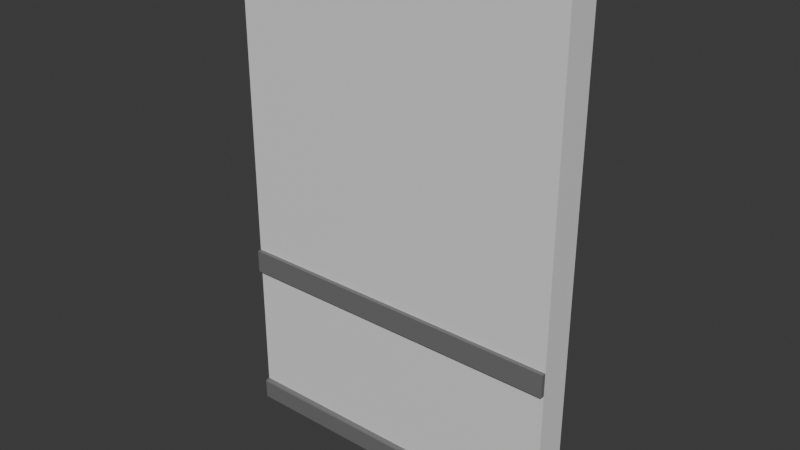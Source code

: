 # Source: WandMitLeiste2_4.blend  (saved by Blender 4.0.36; exported with 4.5.12 LTS)
import bpy
from mathutils import Matrix  # noqa: F401  (used for matrix-valued properties, if any)

bpy.ops.wm.read_factory_settings(use_empty=True)
scene = bpy.context.scene
scene.name = 'Scene'

# ---- collections
col_collection = bpy.data.collections.new('Collection'); scene.collection.children.link(col_collection)

# ---- materials (node trees are filled in below, after node groups)
mat_aussen = bpy.data.materials.new('Aussen')
mat_aussen.alpha_threshold = 0.0
mat_aussen.use_transparent_shadow = False
mat_aussen.roughness = 0.5
mat_aussen.line_color = (0.0, 0.0, 0.0, 1.0)
mat_innen = bpy.data.materials.new('Innen')
mat_innen.use_transparent_shadow = False
mat_graue_leiste = bpy.data.materials.new('Graue Leiste')
mat_graue_leiste.use_transparent_shadow = False
mat_aussen_001 = bpy.data.materials.new('Aussen.001')
mat_aussen_001.alpha_threshold = 0.0
mat_aussen_001.use_transparent_shadow = False
mat_aussen_001.roughness = 0.5
mat_aussen_001.line_color = (0.0, 0.0, 0.0, 1.0)
mat_innen_001 = bpy.data.materials.new('Innen.001')
mat_innen_001.use_transparent_shadow = False
mat_graue_leiste_001 = bpy.data.materials.new('Graue Leiste.001')
mat_graue_leiste_001.use_transparent_shadow = False

# ---- material node trees
mat_aussen.use_nodes = True; mat_aussen.node_tree.nodes.clear()
_N = mat_aussen.node_tree.nodes; _L = mat_aussen.node_tree.links
n0 = _N.new('ShaderNodeOutputMaterial'); n0.name = 'Material Output'; n0.location = (300, 300)
n1 = _N.new('ShaderNodeBsdfPrincipled'); n1.name = 'Principled BSDF'; n1.location = (10, 300)
n1.inputs[0].default_value = (0.1235, 0.0, 0.002298, 1.0)
n1.inputs[3].default_value = 1.45
_L.new(n1.outputs[0], n0.inputs[0])
n0.is_active_output = True
mat_innen.use_nodes = True; mat_innen.node_tree.nodes.clear()
_N = mat_innen.node_tree.nodes; _L = mat_innen.node_tree.links
n0 = _N.new('ShaderNodeBsdfPrincipled'); n0.name = 'Principled BSDF'; n0.location = (10, 300)
n0.inputs[3].default_value = 1.45
n1 = _N.new('ShaderNodeOutputMaterial'); n1.name = 'Material Output'; n1.location = (300, 300)
_L.new(n0.outputs[0], n1.inputs[0])
n1.is_active_output = True
mat_graue_leiste.use_nodes = True; mat_graue_leiste.node_tree.nodes.clear()
_N = mat_graue_leiste.node_tree.nodes; _L = mat_graue_leiste.node_tree.links
n0 = _N.new('ShaderNodeBsdfPrincipled'); n0.name = 'Principled BSDF'; n0.location = (10, 300)
n0.inputs[0].default_value = (0.1697, 0.1697, 0.1697, 1.0)
n0.inputs[3].default_value = 1.45
n1 = _N.new('ShaderNodeOutputMaterial'); n1.name = 'Material Output'; n1.location = (300, 300)
_L.new(n0.outputs[0], n1.inputs[0])
n1.is_active_output = True
mat_aussen_001.use_nodes = True; mat_aussen_001.node_tree.nodes.clear()
_N = mat_aussen_001.node_tree.nodes; _L = mat_aussen_001.node_tree.links
n0 = _N.new('ShaderNodeOutputMaterial'); n0.name = 'Material Output'; n0.location = (300, 300)
n1 = _N.new('ShaderNodeBsdfPrincipled'); n1.name = 'Principled BSDF'; n1.location = (10, 300)
n1.inputs[0].default_value = (0.1235, 0.0, 0.002298, 1.0)
n1.inputs[3].default_value = 1.45
_L.new(n1.outputs[0], n0.inputs[0])
n0.is_active_output = True
mat_innen_001.use_nodes = True; mat_innen_001.node_tree.nodes.clear()
_N = mat_innen_001.node_tree.nodes; _L = mat_innen_001.node_tree.links
n0 = _N.new('ShaderNodeBsdfPrincipled'); n0.name = 'Principled BSDF'; n0.location = (10, 300)
n0.inputs[3].default_value = 1.45
n1 = _N.new('ShaderNodeOutputMaterial'); n1.name = 'Material Output'; n1.location = (300, 300)
_L.new(n0.outputs[0], n1.inputs[0])
n1.is_active_output = True
mat_graue_leiste_001.use_nodes = True; mat_graue_leiste_001.node_tree.nodes.clear()
_N = mat_graue_leiste_001.node_tree.nodes; _L = mat_graue_leiste_001.node_tree.links
n0 = _N.new('ShaderNodeBsdfPrincipled'); n0.name = 'Principled BSDF'; n0.location = (10, 300)
n0.inputs[0].default_value = (0.1697, 0.1697, 0.1697, 1.0)
n0.inputs[3].default_value = 1.45
n1 = _N.new('ShaderNodeOutputMaterial'); n1.name = 'Material Output'; n1.location = (300, 300)
_L.new(n0.outputs[0], n1.inputs[0])
n1.is_active_output = True

# ---- world
world_world = bpy.data.worlds.new('World'); scene.world = world_world
world_world.use_nodes = True; world_world.node_tree.nodes.clear()
_N = world_world.node_tree.nodes; _L = world_world.node_tree.links
n0 = _N.new('ShaderNodeOutputWorld'); n0.name = 'World Output'; n0.location = (300, 300)
n1 = _N.new('ShaderNodeBackground'); n1.name = 'Background'; n1.location = (10, 300)
n1.inputs[0].default_value = (0.05088, 0.05088, 0.05088, 1.0)
_L.new(n1.outputs[0], n0.inputs[0])
n0.is_active_output = True
world_world.color = (0.05088, 0.05088, 0.05088)
world_world.use_sun_shadow = False
world_world.sun_shadow_jitter_overblur = 0.0

# ---- meshes
me_cube = bpy.data.meshes.new('Cube')
me_cube.from_pydata([(1.042, -2.98e-08, 2.999), (1.042, -2.98e-08, 0.0), (1.042, -1.0, 2.999), (1.042, -1.0, 0.0), (0.0, -2.98e-08, 2.999), (0.0, -2.98e-08, 0.0), (0.0, -1.0, 2.999), (0.0, -1.0, 0.0), (1.042, -1.0, 2.235e-08), (1.042, -1.135, 2.235e-08), (0.0, -1.0, -2.235e-08), (0.0, -1.135, -2.235e-08), (1.042, -1.0, 0.1257), (1.042, -1.113, 0.1201), (0.0, -1.0, 0.1257), (0.0002132, -1.113, 0.1201), (1.042, -1.0, 0.9055), (1.042, -1.12, 0.9055), (0.0, -1.0, 0.9055), (0.0, -1.12, 0.9055), (1.042, -1.0, 1.043), (1.042, -1.12, 1.043), (0.0, -1.0, 1.043), (0.0, -1.12, 1.043), (0.0, -1.0, 0.06287), (1.042, -1.0, 0.06287), (1.042, -1.0, 0.0943), (0.0, -1.0, 0.0943), (-0.0004172, -1.135, 0.1136), (1.042, -1.0, 0.11), (0.0, -1.0, 0.11), (1.041, -1.135, 0.1136), (1.042, -1.067, 2.235e-08), (0.0, -1.067, -2.235e-08), (0.0001111, -1.06, 0.1242), (1.042, -1.06, 0.1242), (2.083, -2.98e-08, 2.999), (2.083, -2.98e-08, 0.0), (2.083, -1.0, 2.999), (2.083, -1.0, 0.0), (1.042, -2.98e-08, 2.999), (1.042, -2.98e-08, 0.0), (1.042, -1.0, 2.999), (1.042, -1.0, 0.0), (2.083, -1.0, 2.235e-08), (2.083, -1.135, 2.235e-08), (1.042, -1.0, -2.235e-08), (1.042, -1.135, -2.235e-08), (2.083, -1.0, 0.1257), (2.084, -1.113, 0.1201), (1.042, -1.0, 0.1257), (1.042, -1.113, 0.1201), (2.083, -1.0, 0.9055), (2.083, -1.12, 0.9055), (1.042, -1.0, 0.9055), (1.042, -1.12, 0.9055), (2.083, -1.0, 1.043), (2.083, -1.12, 1.043), (1.042, -1.0, 1.043), (1.042, -1.12, 1.043), (1.042, -1.0, 0.06287), (2.083, -1.0, 0.06287), (2.083, -1.0, 0.0943), (1.042, -1.0, 0.0943), (1.041, -1.135, 0.1136), (2.083, -1.0, 0.11), (1.042, -1.0, 0.11), (2.083, -1.135, 0.1136), (2.083, -1.067, 2.235e-08), (1.042, -1.067, -2.235e-08), (1.042, -1.06, 0.1242), (2.083, -1.06, 0.1242)], [], [(0, 4, 6, 2), (3, 2, 6, 7), (7, 6, 4, 5), (5, 1, 3, 7), (1, 0, 2, 3), (5, 4, 0, 1), (34, 15, 13, 35), (11, 9, 31, 28), (16, 17, 19, 18), (22, 23, 21, 20), (23, 19, 17, 21), (32, 9, 11, 33, 10, 8), (15, 28, 31, 13), (14, 34, 35, 12), (10, 33, 11, 28, 15, 34, 14, 30, 27, 24), (32, 8, 25, 26, 29, 12, 35, 13, 31, 9), (16, 20, 21, 17), (18, 19, 23, 22), (36, 40, 42, 38), (39, 38, 42, 43), (43, 42, 40, 41), (41, 37, 39, 43), (37, 36, 38, 39), (41, 40, 36, 37), (70, 51, 49, 71), (47, 45, 67, 64), (52, 53, 55, 54), (58, 59, 57, 56), (59, 55, 53, 57), (68, 45, 47, 69, 46, 44), (51, 64, 67, 49), (50, 70, 71, 48), (46, 69, 47, 64, 51, 70, 50, 66, 63, 60), (68, 44, 61, 62, 65, 48, 71, 49, 67, 45), (52, 56, 57, 53), (54, 55, 59, 58)])
me_cube.polygons.foreach_set('material_index', [1, 1, 1, 1, 1, 0, 2, 2, 2, 2, 2, 2, 2, 2, 2, 2, 2, 2, 4, 4, 4, 4, 4, 3, 5, 5, 5, 5, 5, 5, 5, 5, 5, 5, 5, 5])
_uv = me_cube.uv_layers.new(name='UVMap')
_uv.uv.foreach_set('vector', [0.8856, 0.2288, 0.9999, 0.2288, 0.9999, 0.3431, 0.8856, 0.3431, 0.7712, 0.3431, 0.8856, 0.3431, 0.8856, 0.4574, 0.7712, 0.4574, 0.7712, 0.0001482, 0.8856, 0.0001482, 0.8856, 0.1144, 0.7712, 0.1144, 0.6569, 0.2288, 0.7712, 0.2288, 0.7712, 0.3431, 0.6569, 0.3431, 0.7712, 0.2288, 0.8856, 0.2288, 0.8856, 0.3431, 0.7712, 0.3431, 0.7712, 0.1144, 0.8856, 0.1144, 0.8856, 0.2288, 0.7712, 0.2288, 0.2799, 0.8983, 0.234, 0.8982, 0.234, 0.0001482, 0.2799, 0.0002363, 0.1162, 0.8984, 0.1162, 0.0003321, 0.2142, 0.0006917, 0.2142, 0.8988, 0.6567, 0.8982, 0.5533, 0.8982, 0.5533, 0.0001481, 0.6567, 0.0001481, 0.3316, 0.0001482, 0.435, 0.0001481, 0.435, 0.8982, 0.3316, 0.8982, 0.435, 0.0001481, 0.5533, 0.0001481, 0.5533, 0.8982, 0.435, 0.8982, 0.0582, 0.0003321, 0.1162, 0.0003321, 0.1162, 0.8984, 0.0582, 0.8984, 0.0001482, 0.8984, 0.0001482, 0.0003321, 0.234, 0.8982, 0.2142, 0.8988, 0.2142, 0.0006917, 0.234, 0.0001482, 0.3313, 0.8984, 0.2799, 0.8983, 0.2799, 0.0002363, 0.3313, 0.0003321, 0.0001482, 0.8984, 0.0582, 0.8984, 0.1162, 0.8984, 0.2142, 0.8988, 0.234, 0.8982, 0.2799, 0.8983, 0.3313, 0.8984, 0.0, 0.0, 0.0, 0.0, 0.0, 0.0, 0.0582, 0.0003321, 0.0001482, 0.0003321, 0.0, 0.0, 0.0, 0.0, 0.0, 0.0, 0.3313, 0.0003321, 0.2799, 0.0002363, 0.234, 0.0001482, 0.2142, 0.0006917, 0.1162, 0.0003321, 0.6567, 0.8982, 0.3316, 0.8982, 0.435, 0.8982, 0.5533, 0.8982, 0.6567, 0.0001481, 0.5533, 0.0001481, 0.435, 0.0001481, 0.3316, 0.0001482, 0.8856, 0.2288, 0.9999, 0.2288, 0.9999, 0.3431, 0.8856, 0.3431, 0.7712, 0.3431, 0.8856, 0.3431, 0.8856, 0.4574, 0.7712, 0.4574, 0.7712, 0.0001482, 0.8856, 0.0001482, 0.8856, 0.1144, 0.7712, 0.1144, 0.6569, 0.2288, 0.7712, 0.2288, 0.7712, 0.3431, 0.6569, 0.3431, 0.7712, 0.2288, 0.8856, 0.2288, 0.8856, 0.3431, 0.7712, 0.3431, 0.7712, 0.1144, 0.8856, 0.1144, 0.8856, 0.2288, 0.7712, 0.2288, 0.2799, 0.8983, 0.234, 0.8982, 0.234, 0.0001482, 0.2799, 0.0002363, 0.1162, 0.8984, 0.1162, 0.0003321, 0.2142, 0.0006917, 0.2142, 0.8988, 0.6567, 0.8982, 0.5533, 0.8982, 0.5533, 0.0001481, 0.6567, 0.0001481, 0.3316, 0.0001482, 0.435, 0.0001481, 0.435, 0.8982, 0.3316, 0.8982, 0.435, 0.0001481, 0.5533, 0.0001481, 0.5533, 0.8982, 0.435, 0.8982, 0.0582, 0.0003321, 0.1162, 0.0003321, 0.1162, 0.8984, 0.0582, 0.8984, 0.0001482, 0.8984, 0.0001482, 0.0003321, 0.234, 0.8982, 0.2142, 0.8988, 0.2142, 0.0006917, 0.234, 0.0001482, 0.3313, 0.8984, 0.2799, 0.8983, 0.2799, 0.0002363, 0.3313, 0.0003321, 0.0001482, 0.8984, 0.0582, 0.8984, 0.1162, 0.8984, 0.2142, 0.8988, 0.234, 0.8982, 0.2799, 0.8983, 0.3313, 0.8984, 0.0, 0.0, 0.0, 0.0, 0.0, 0.0, 0.0582, 0.0003321, 0.0001482, 0.0003321, 0.0, 0.0, 0.0, 0.0, 0.0, 0.0, 0.3313, 0.0003321, 0.2799, 0.0002363, 0.234, 0.0001482, 0.2142, 0.0006917, 0.1162, 0.0003321, 0.6567, 0.8982, 0.3316, 0.8982, 0.435, 0.8982, 0.5533, 0.8982, 0.6567, 0.0001481, 0.5533, 0.0001481, 0.435, 0.0001481, 0.3316, 0.0001482])
me_cube.materials.append(mat_aussen)
me_cube.materials.append(mat_innen)
me_cube.materials.append(mat_graue_leiste)
me_cube.materials.append(mat_aussen_001)
me_cube.materials.append(mat_innen_001)
me_cube.materials.append(mat_graue_leiste_001)
me_cube.use_mirror_vertex_groups = False
me_cube.update()

# ---- objects
ob_wand_1___4 = bpy.data.objects.new('Wand 1 * 4', me_cube)

# ---- transforms, parenting, visibility, modifiers, constraints
ob_wand_1___4.location = (0.0, 0.0, 0.0)
ob_wand_1___4.scale = (0.96, 0.2, 1.0)
ob_wand_1___4.lock_rotations_4d = False
ob_wand_1___4.empty_display_type = 'ARROWS'
ob_wand_1___4.lineart.crease_threshold = 0.0

# ---- collection membership
col_collection.objects.link(ob_wand_1___4)

# ---- scene / render settings (as saved in the file)
scene.frame_start = 1; scene.frame_end = 250; scene.frame_set(1)
scene.render.engine = 'BLENDER_EEVEE_NEXT'
scene.cycles.sampling_pattern = 'TABULATED_SOBOL'
bpy.context.view_layer.update()

# ---- added for rendering (the .blend has no active camera and no usable light): camera, sun
cam_auto = bpy.data.cameras.new('AutoCamera')
cam_auto.lens = 50.0
cam_auto.sensor_width = 36.0
cam_auto.clip_end = 1000.0
ob_auto_camera = bpy.data.objects.new('AutoCamera', cam_auto)
scene.collection.objects.link(ob_auto_camera)
ob_auto_camera.location = (4.34233, -4.12439, 4.17366)
ob_auto_camera.rotation_euler = (1.09748, -7.21219e-08, 0.694738)
scene.camera = ob_auto_camera
light_auto_sun = bpy.data.lights.new('AutoSun', 'SUN')
light_auto_sun.energy = 3.0
light_auto_sun.angle = 0.0523599
ob_auto_sun = bpy.data.objects.new('AutoSun', light_auto_sun)
scene.collection.objects.link(ob_auto_sun)
ob_auto_sun.rotation_euler = (0.872665, 0.174533, 0.523599)
bpy.context.view_layer.update()
